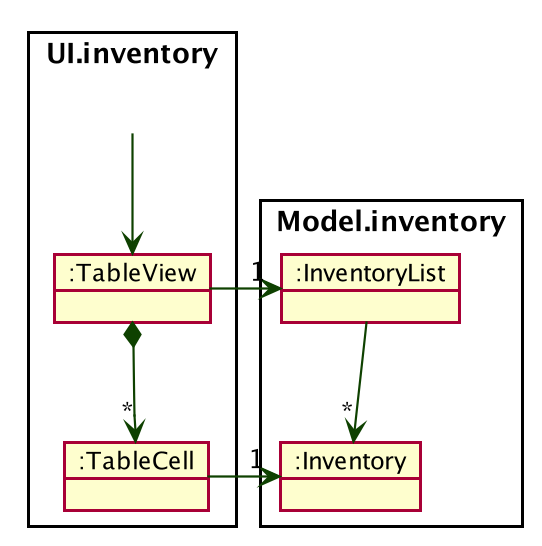

The diagram above was rendered by PlantUML. Its source (embedded in the PNG):
@startuml








skinparam BackgroundColor #FFFFFFF

skinparam Shadowing false

skinparam Class {
    FontColor #FFFFFF
    BorderThickness 1
    BorderColor #FFFFFF
    StereotypeFontColor #FFFFFF
    FontName Arial
}

skinparam Actor {
    BorderColor #000000
    Color #000000
    FontName Arial
}

skinparam Sequence {
    MessageAlign center
    BoxFontSize 15
    BoxPadding 0
    BoxFontColor #FFFFFF
    FontName Arial
}

skinparam Participant {
    FontColor #FFFFFFF
    Padding 20
}

skinparam MinClassWidth 50
skinparam ParticipantPadding 10
skinparam Shadowing false
skinparam DefaultTextAlignment center
skinparam packageStyle Rectangle

hide footbox
hide members
hide circle
skinparam arrowThickness 1.1
skinparam arrowColor #0E4100
skinparam classBackgroundColor #1D8900



package UI.inventory <<Rectangle>> {
object ":TableView" as DiaryGallery
object ":TableCell" as DiaryGalleryCard
Class HiddenOutside #FFFFFF
}

package Model.inventory <<Rectangle>> {
object ":InventoryList" as PhotoList
object ":Inventory" as Photo
}


HiddenOutside --> DiaryGallery

DiaryGallery *-down-> "*" DiaryGalleryCard
DiaryGallery -right-> "1" PhotoList
PhotoList -down-> "*" Photo
DiaryGalleryCard -right-> "1" Photo

@enduml